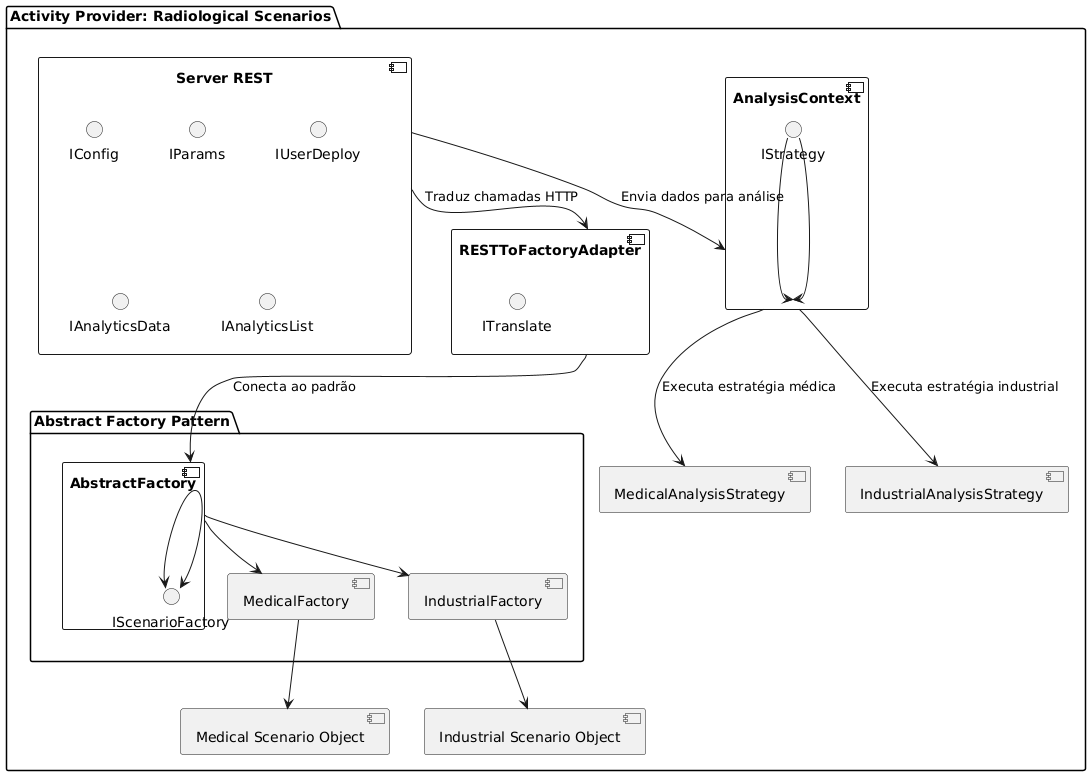

The diagram above was rendered by PlantUML. Its source (embedded in the PNG):
@startuml
package "Activity Provider: Radiological Scenarios" {
    component "Server REST" {
        interface IConfig
        interface IParams
        interface IUserDeploy
        interface IAnalyticsData
        interface IAnalyticsList
    }

    component "RESTToFactoryAdapter" {
        interface ITranslate
    }

    package "Abstract Factory Pattern" {
        component "AbstractFactory" {
            interface IScenarioFactory
        }
        component "MedicalFactory" {
            AbstractFactory --> IScenarioFactory
        }
        component "IndustrialFactory" {
            AbstractFactory --> IScenarioFactory
        }
    }

    component "AnalysisContext" {
        interface IStrategy
    }

    component "MedicalAnalysisStrategy" {
        IStrategy --> AnalysisContext
    }

    component "IndustrialAnalysisStrategy" {
        IStrategy --> AnalysisContext
    }

    component "Medical Scenario Object"
    component "Industrial Scenario Object"
}

"Server REST" --> "RESTToFactoryAdapter" : Traduz chamadas HTTP
"RESTToFactoryAdapter" --> "AbstractFactory" : Conecta ao padrão
"AbstractFactory" --> "MedicalFactory"
"AbstractFactory" --> "IndustrialFactory"
"MedicalFactory" --> "Medical Scenario Object"
"IndustrialFactory" --> "Industrial Scenario Object"

"Server REST" --> "AnalysisContext" : Envia dados para análise
"AnalysisContext" --> "MedicalAnalysisStrategy" : Executa estratégia médica
"AnalysisContext" --> "IndustrialAnalysisStrategy" : Executa estratégia industrial
@enduml